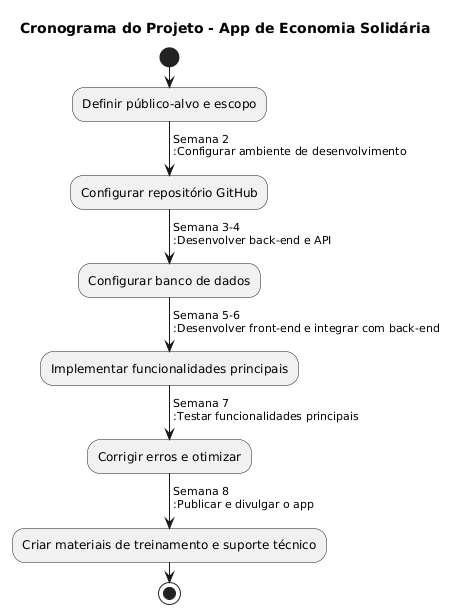

The diagram above was rendered by PlantUML. Its source (embedded in the PNG):
@startuml
title Cronograma do Projeto - App de Economia Solidária

start
:Definir público-alvo e escopo;
-> Semana 2
:Configurar ambiente de desenvolvimento;
:Configurar repositório GitHub;
-> Semana 3-4
:Desenvolver back-end e API;
:Configurar banco de dados;
-> Semana 5-6
:Desenvolver front-end e integrar com back-end;
:Implementar funcionalidades principais;
-> Semana 7
:Testar funcionalidades principais;
:Corrigir erros e otimizar;
-> Semana 8
:Publicar e divulgar o app;
:Criar materiais de treinamento e suporte técnico;
stop
@enduml